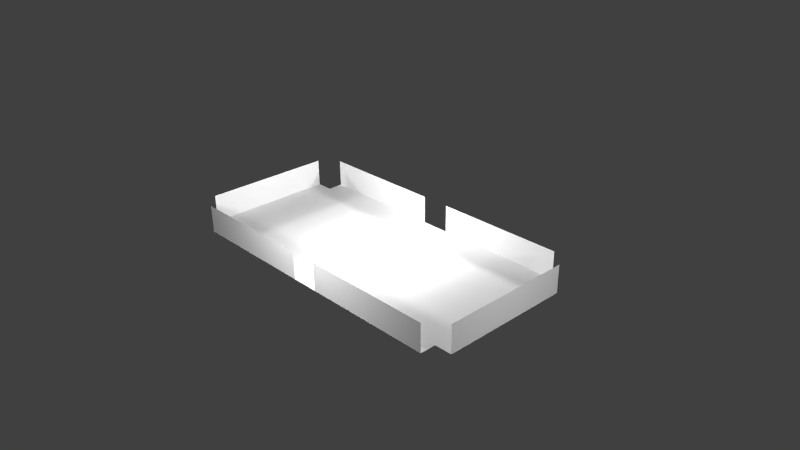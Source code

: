 # Source: sad.blend  (saved by Blender 2.74.0; exported with 4.5.12 LTS)
import bpy
from mathutils import Matrix  # noqa: F401  (used for matrix-valued properties, if any)

bpy.ops.wm.read_factory_settings(use_empty=True)
scene = bpy.context.scene
scene.name = 'Scene'

# ---- collections
col_collection_1 = bpy.data.collections.new('Collection 1'); scene.collection.children.link(col_collection_1)

# ---- world
world_world = bpy.data.worlds.new('World'); scene.world = world_world
world_world.color = (0.05088, 0.05088, 0.05088)
world_world.use_sun_shadow = False
world_world.sun_shadow_jitter_overblur = 0.0
world_world.cycles.sampling_method = 'MANUAL'
world_world.cycles.sample_map_resolution = 256

# ---- cameras
cam_camera = bpy.data.cameras.new('Camera')
cam_camera.clip_end = 100.0
cam_camera.lens = 35.0
cam_camera.sensor_width = 32.0
cam_camera.sensor_height = 18.0
cam_camera.ortho_scale = 7.314
cam_camera.dof.focus_distance = 0.0
cam_camera.dof.aperture_fstop = 128.0

# ---- lights
light_lamp = bpy.data.lights.new('Lamp', 'POINT')
light_lamp.transmission_factor = 0.0
light_lamp.cutoff_distance = 30.0
light_lamp.energy = 100.0
light_lamp.shadow_buffer_clip_start = 1.001
light_lamp.shadow_soft_size = 0.1
light_lamp.shadow_maximum_resolution = 0.006
light_lamp.use_absolute_resolution = True
light_lamp.cycles.use_multiple_importance_sampling = False
light_lamp_001 = bpy.data.lights.new('Lamp.001', 'POINT')
light_lamp_001.transmission_factor = 0.0
light_lamp_001.cutoff_distance = 30.0
light_lamp_001.energy = 100.0
light_lamp_001.shadow_buffer_clip_start = 1.001
light_lamp_001.shadow_soft_size = 0.1
light_lamp_001.shadow_maximum_resolution = 0.006
light_lamp_001.use_absolute_resolution = True
light_lamp_001.cycles.use_multiple_importance_sampling = False
light_lamp_002 = bpy.data.lights.new('Lamp.002', 'POINT')
light_lamp_002.transmission_factor = 0.0
light_lamp_002.cutoff_distance = 30.0
light_lamp_002.energy = 100.0
light_lamp_002.shadow_buffer_clip_start = 1.001
light_lamp_002.shadow_soft_size = 0.1
light_lamp_002.shadow_maximum_resolution = 0.006
light_lamp_002.use_absolute_resolution = True
light_lamp_002.cycles.use_multiple_importance_sampling = False
light_lamp_003 = bpy.data.lights.new('Lamp.003', 'POINT')
light_lamp_003.transmission_factor = 0.0
light_lamp_003.cutoff_distance = 30.0
light_lamp_003.energy = 100.0
light_lamp_003.shadow_buffer_clip_start = 1.001
light_lamp_003.shadow_soft_size = 0.1
light_lamp_003.shadow_maximum_resolution = 0.006
light_lamp_003.use_absolute_resolution = True
light_lamp_003.cycles.use_multiple_importance_sampling = False
light_lamp_004 = bpy.data.lights.new('Lamp.004', 'POINT')
light_lamp_004.transmission_factor = 0.0
light_lamp_004.cutoff_distance = 30.0
light_lamp_004.energy = 100.0
light_lamp_004.shadow_buffer_clip_start = 1.001
light_lamp_004.shadow_soft_size = 0.1
light_lamp_004.shadow_maximum_resolution = 0.006
light_lamp_004.use_absolute_resolution = True
light_lamp_004.cycles.use_multiple_importance_sampling = False
light_lamp_005 = bpy.data.lights.new('Lamp.005', 'POINT')
light_lamp_005.transmission_factor = 0.0
light_lamp_005.cutoff_distance = 30.0
light_lamp_005.energy = 100.0
light_lamp_005.shadow_buffer_clip_start = 1.001
light_lamp_005.shadow_soft_size = 0.1
light_lamp_005.shadow_maximum_resolution = 0.006
light_lamp_005.use_absolute_resolution = True
light_lamp_005.cycles.use_multiple_importance_sampling = False

# ---- meshes
me_plane = bpy.data.meshes.new('Plane')
me_plane.from_pydata([(-0.8927, -1.0, 0.0), (-0.8927, 1.0, 0.0), (-0.8927, -1.0, 0.382), (-0.8927, 1.0, 0.382), (0.8926, -1.0, 0.0), (0.8926, -1.0, 0.382), (0.8926, 1.0, 0.0), (0.8926, 1.0, 0.382), (-1.0, 0.8057, 0.0), (1.0, 0.8057, 0.0), (-1.0, 0.8057, 0.382), (1.0, 0.8057, 0.382), (-0.8927, 0.8057, 0.0), (0.8926, 0.8057, 0.0), (-1.0, -0.8057, 0.0), (-1.0, -0.8057, 0.382), (-0.8927, -0.8057, 0.0), (0.8926, -0.8057, 0.0), (1.0, -0.8057, 0.0), (1.0, -0.8057, 0.382), (-0.0871, 1.0, 0.0), (-0.0871, 1.0, 0.382), (-0.0871, -1.0, 0.0), (-0.0871, -1.0, 0.382), (-0.0871, 0.8057, 0.0), (-0.0871, -0.8057, 0.0), (0.0903, -1.0, 0.0), (0.0903, -1.0, 0.382), (0.0903, 0.8057, 0.0), (0.0903, -0.8057, 0.0), (0.0903, 1.0, 0.0), (0.0903, 1.0, 0.382)], [], [(20, 21, 3, 1), (26, 27, 5, 4), (28, 13, 6, 30), (29, 17, 13, 28), (14, 16, 12, 8), (18, 19, 11, 9), (17, 18, 9, 13), (26, 4, 17, 29), (8, 10, 15, 14), (0, 22, 25, 16), (16, 25, 24, 12), (12, 24, 20, 1), (0, 2, 23, 22), (6, 7, 31, 30), (22, 26, 29, 25), (25, 29, 28, 24), (24, 28, 30, 20)])
me_plane.use_remesh_preserve_volume = False
me_plane.use_remesh_preserve_attributes = False
me_plane.use_mirror_vertex_groups = False
me_plane.update()

# ---- objects
ob_plane = bpy.data.objects.new('Plane', me_plane)
ob_lamp = bpy.data.objects.new('Lamp', light_lamp)
ob_camera = bpy.data.objects.new('Camera', cam_camera)
ob_lamp_001 = bpy.data.objects.new('Lamp.001', light_lamp_001)
ob_lamp_002 = bpy.data.objects.new('Lamp.002', light_lamp_002)
ob_lamp_003 = bpy.data.objects.new('Lamp.003', light_lamp_003)
ob_lamp_004 = bpy.data.objects.new('Lamp.004', light_lamp_004)
ob_lamp_005 = bpy.data.objects.new('Lamp.005', light_lamp_005)

# ---- transforms, parenting, visibility, modifiers, constraints
ob_plane.location = (0.0, 0.0, 0.0)
ob_plane.scale = (2.24, 1.12, 1.0)
ob_plane.lineart.crease_threshold = 0.0
ob_lamp.location = (0.05279, 0.04096, 1.115)
ob_lamp.rotation_euler = (0.6503, 0.05522, 1.866)
ob_lamp.lock_rotations_4d = False
ob_lamp.empty_display_type = 'ARROWS'
ob_lamp.color = (0.0, 0.0, 0.0, 0.0)
ob_lamp.lineart.crease_threshold = 0.0
ob_camera.location = (7.481, -6.508, 5.344)
ob_camera.rotation_euler = (1.109, 0.01082, 0.8149)
ob_camera.lock_rotations_4d = False
ob_camera.empty_display_type = 'ARROWS'
ob_camera.color = (0.0, 0.0, 0.0, 0.0)
ob_camera.display_type = 'WIRE'
ob_camera.lineart.crease_threshold = 0.0
ob_lamp_001.location = (0.04845, 0.04096, -1.256)
ob_lamp_001.rotation_euler = (-1.638, -0.5767, 2.059)
ob_lamp_001.lock_rotations_4d = False
ob_lamp_001.empty_display_type = 'ARROWS'
ob_lamp_001.color = (0.0, 0.0, 0.0, 0.0)
ob_lamp_001.lineart.crease_threshold = 0.0
ob_lamp_002.location = (-3.681, 0.04096, 1.115)
ob_lamp_002.rotation_euler = (0.6503, 0.05522, 1.866)
ob_lamp_002.lock_rotations_4d = False
ob_lamp_002.empty_display_type = 'ARROWS'
ob_lamp_002.color = (0.0, 0.0, 0.0, 0.0)
ob_lamp_002.lineart.crease_threshold = 0.0
ob_lamp_003.location = (4.329, 0.04096, 1.115)
ob_lamp_003.rotation_euler = (0.6503, 0.05522, 1.866)
ob_lamp_003.lock_rotations_4d = False
ob_lamp_003.empty_display_type = 'ARROWS'
ob_lamp_003.color = (0.0, 0.0, 0.0, 0.0)
ob_lamp_003.lineart.crease_threshold = 0.0
ob_lamp_004.location = (0.05279, 1.917, 1.115)
ob_lamp_004.rotation_euler = (1.819, 0.2231, 3.59)
ob_lamp_004.lock_rotations_4d = False
ob_lamp_004.empty_display_type = 'ARROWS'
ob_lamp_004.color = (0.0, 0.0, 0.0, 0.0)
ob_lamp_004.lineart.crease_threshold = 0.0
ob_lamp_005.location = (0.05279, -2.275, 1.115)
ob_lamp_005.rotation_euler = (0.6503, 0.05522, 1.866)
ob_lamp_005.lock_rotations_4d = False
ob_lamp_005.empty_display_type = 'ARROWS'
ob_lamp_005.color = (0.0, 0.0, 0.0, 0.0)
ob_lamp_005.lineart.crease_threshold = 0.0

# ---- collection membership
col_collection_1.objects.link(ob_plane)
col_collection_1.objects.link(ob_lamp)
col_collection_1.objects.link(ob_camera)
col_collection_1.objects.link(ob_lamp_001)
col_collection_1.objects.link(ob_lamp_002)
col_collection_1.objects.link(ob_lamp_003)
col_collection_1.objects.link(ob_lamp_004)
col_collection_1.objects.link(ob_lamp_005)

# ---- scene / render settings (as saved in the file)
scene.camera = ob_camera
scene.frame_start = 1; scene.frame_end = 250; scene.frame_set(0)
scene.render.engine = 'BLENDER_EEVEE_NEXT'
scene.render.resolution_percentage = 50
scene.render.dither_intensity = 0.0
scene.cycles.use_denoising = False
scene.cycles.samples = 10
scene.cycles.sampling_pattern = 'TABULATED_SOBOL'
scene.cycles.light_sampling_threshold = 0.0
scene.cycles.use_adaptive_sampling = False
scene.cycles.use_light_tree = False
scene.cycles.blur_glossy = 0.0
scene.cycles.pixel_filter_type = 'GAUSSIAN'
scene.cycles.sample_clamp_indirect = 0.0
scene.view_settings.view_transform = 'Standard'
bpy.context.view_layer.update()
